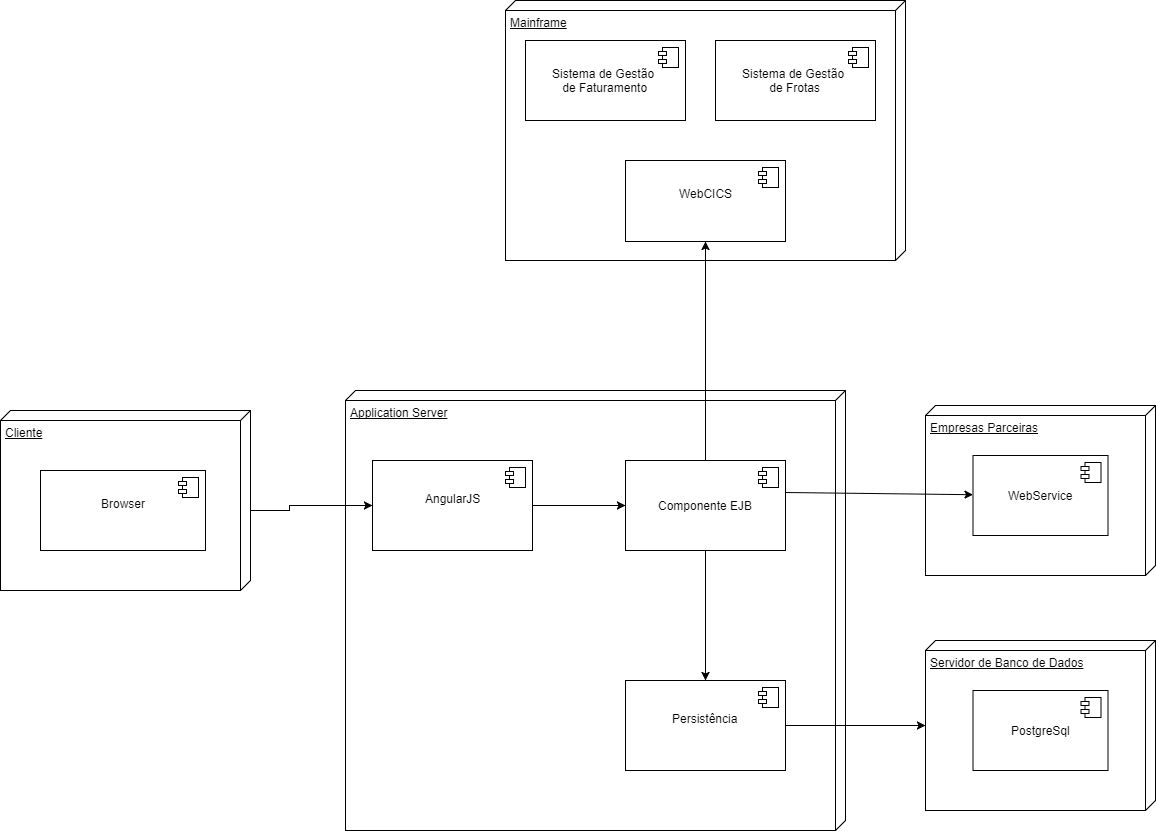

The diagram above was exported from draw.io. Its source (the exported page's mxGraphModel, read from the mxfile embedded in the PNG):
<mxGraphModel dx="1042" dy="1828" grid="1" gridSize="10" guides="1" tooltips="1" connect="1" arrows="1" fold="1" page="1" pageScale="1" pageWidth="827" pageHeight="1169" background="#ffffff" math="0" shadow="0">
  <root>
    <mxCell id="0" />
    <mxCell id="1" parent="0" />
    <mxCell id="16" value="" style="group" parent="1" vertex="1" connectable="0">
      <mxGeometry x="980" y="440" width="230" height="170" as="geometry" />
    </mxCell>
    <mxCell id="13" value="Servidor de Banco de Dados&lt;br&gt;&lt;br&gt;" style="verticalAlign=top;align=left;spacingTop=8;spacingLeft=2;spacingRight=12;shape=cube;size=10;direction=south;fontStyle=4;html=1;" parent="16" vertex="1">
      <mxGeometry width="230" height="170" as="geometry" />
    </mxCell>
    <mxCell id="14" value="PostgreSql&lt;br&gt;" style="html=1;" parent="16" vertex="1">
      <mxGeometry x="47.5" y="50" width="135" height="80" as="geometry" />
    </mxCell>
    <mxCell id="15" value="" style="shape=component;jettyWidth=8;jettyHeight=4;" parent="14" vertex="1">
      <mxGeometry x="1" width="20" height="20" relative="1" as="geometry">
        <mxPoint x="-27" y="7" as="offset" />
      </mxGeometry>
    </mxCell>
    <mxCell id="21" value="Application Server&lt;br&gt;&lt;br&gt;" style="verticalAlign=top;align=left;spacingTop=8;spacingLeft=2;spacingRight=12;shape=cube;size=10;direction=south;fontStyle=4;html=1;" parent="1" vertex="1">
      <mxGeometry x="400" y="190" width="500" height="440" as="geometry" />
    </mxCell>
    <mxCell id="31" style="edgeStyle=orthogonalEdgeStyle;rounded=0;html=1;jettySize=auto;orthogonalLoop=1;" parent="1" source="27" target="29" edge="1">
      <mxGeometry relative="1" as="geometry" />
    </mxCell>
    <mxCell id="27" value="AngularJS&lt;br&gt;&lt;br&gt;" style="html=1;" parent="1" vertex="1">
      <mxGeometry x="427" y="260" width="160" height="90" as="geometry" />
    </mxCell>
    <mxCell id="28" value="" style="shape=component;jettyWidth=8;jettyHeight=4;" parent="27" vertex="1">
      <mxGeometry x="1" width="20" height="20" relative="1" as="geometry">
        <mxPoint x="-27" y="7" as="offset" />
      </mxGeometry>
    </mxCell>
    <mxCell id="35" style="edgeStyle=orthogonalEdgeStyle;rounded=0;html=1;jettySize=auto;orthogonalLoop=1;" parent="1" source="29" target="32" edge="1">
      <mxGeometry relative="1" as="geometry" />
    </mxCell>
    <mxCell id="29" value="Componente EJB&lt;br&gt;" style="html=1;" parent="1" vertex="1">
      <mxGeometry x="680" y="260" width="160" height="90" as="geometry" />
    </mxCell>
    <mxCell id="30" value="" style="shape=component;jettyWidth=8;jettyHeight=4;" parent="29" vertex="1">
      <mxGeometry x="1" width="20" height="20" relative="1" as="geometry">
        <mxPoint x="-27" y="7" as="offset" />
      </mxGeometry>
    </mxCell>
    <mxCell id="34" style="edgeStyle=orthogonalEdgeStyle;rounded=0;html=1;jettySize=auto;orthogonalLoop=1;" parent="1" source="32" target="13" edge="1">
      <mxGeometry relative="1" as="geometry" />
    </mxCell>
    <mxCell id="32" value="Persistência&lt;br&gt;&lt;br&gt;" style="html=1;" parent="1" vertex="1">
      <mxGeometry x="680" y="480" width="160" height="90" as="geometry" />
    </mxCell>
    <mxCell id="33" value="" style="shape=component;jettyWidth=8;jettyHeight=4;" parent="32" vertex="1">
      <mxGeometry x="1" width="20" height="20" relative="1" as="geometry">
        <mxPoint x="-27" y="7" as="offset" />
      </mxGeometry>
    </mxCell>
    <mxCell id="36" style="edgeStyle=orthogonalEdgeStyle;rounded=0;html=1;jettySize=auto;orthogonalLoop=1;" parent="1" source="18" target="27" edge="1">
      <mxGeometry relative="1" as="geometry" />
    </mxCell>
    <mxCell id="40" value="" style="group" parent="1" vertex="1" connectable="0">
      <mxGeometry x="560" y="-200" width="400" height="260" as="geometry" />
    </mxCell>
    <mxCell id="12" value="" style="group" parent="40" vertex="1" connectable="0">
      <mxGeometry width="400" height="260" as="geometry" />
    </mxCell>
    <mxCell id="2" value="Mainframe&lt;br&gt;" style="verticalAlign=top;align=left;spacingTop=8;spacingLeft=2;spacingRight=12;shape=cube;size=10;direction=south;fontStyle=4;html=1;" parent="12" vertex="1">
      <mxGeometry width="400" height="260" as="geometry" />
    </mxCell>
    <mxCell id="5" value="Sistema de Gestão &lt;br&gt;de Faturamento&lt;br&gt;" style="html=1;" parent="12" vertex="1">
      <mxGeometry x="20" y="40" width="160" height="80" as="geometry" />
    </mxCell>
    <mxCell id="6" value="" style="shape=component;jettyWidth=8;jettyHeight=4;" parent="5" vertex="1">
      <mxGeometry x="1" width="20" height="20" relative="1" as="geometry">
        <mxPoint x="-27" y="7" as="offset" />
      </mxGeometry>
    </mxCell>
    <mxCell id="7" value="Sistema de Gestão&amp;nbsp;&lt;br&gt;de Frotas&lt;br&gt;" style="html=1;" parent="12" vertex="1">
      <mxGeometry x="210" y="40" width="160" height="80" as="geometry" />
    </mxCell>
    <mxCell id="8" value="" style="shape=component;jettyWidth=8;jettyHeight=4;" parent="7" vertex="1">
      <mxGeometry x="1" width="20" height="20" relative="1" as="geometry">
        <mxPoint x="-27" y="7" as="offset" />
      </mxGeometry>
    </mxCell>
    <mxCell id="3" value="WebCICS&lt;br&gt;&lt;br&gt;" style="html=1;" parent="12" vertex="1">
      <mxGeometry x="120" y="160" width="160" height="81" as="geometry" />
    </mxCell>
    <mxCell id="4" value="" style="shape=component;jettyWidth=8;jettyHeight=4;" parent="3" vertex="1">
      <mxGeometry x="1" width="20" height="20" relative="1" as="geometry">
        <mxPoint x="-27" y="7" as="offset" />
      </mxGeometry>
    </mxCell>
    <mxCell id="43" style="edgeStyle=orthogonalEdgeStyle;rounded=0;html=1;jettySize=auto;orthogonalLoop=1;" parent="1" source="29" target="3" edge="1">
      <mxGeometry relative="1" as="geometry" />
    </mxCell>
    <mxCell id="44" value="" style="group" parent="1" vertex="1" connectable="0">
      <mxGeometry x="55" y="200" width="250" height="180" as="geometry" />
    </mxCell>
    <mxCell id="20" value="" style="group" parent="44" vertex="1" connectable="0">
      <mxGeometry y="10" width="250" height="180" as="geometry" />
    </mxCell>
    <mxCell id="17" value="Cliente&lt;br&gt;&lt;br&gt;" style="verticalAlign=top;align=left;spacingTop=8;spacingLeft=2;spacingRight=12;shape=cube;size=10;direction=south;fontStyle=4;html=1;" parent="20" vertex="1">
      <mxGeometry width="250" height="180" as="geometry" />
    </mxCell>
    <mxCell id="18" value="Browser&lt;br&gt;&lt;br&gt;" style="html=1;" parent="20" vertex="1">
      <mxGeometry x="40" y="60" width="165" height="80" as="geometry" />
    </mxCell>
    <mxCell id="19" value="" style="shape=component;jettyWidth=8;jettyHeight=4;" parent="18" vertex="1">
      <mxGeometry x="1" width="20" height="20" relative="1" as="geometry">
        <mxPoint x="-27" y="7" as="offset" />
      </mxGeometry>
    </mxCell>
    <mxCell id="45" value="" style="group" vertex="1" connectable="0" parent="1">
      <mxGeometry x="980" y="205" width="230" height="170" as="geometry" />
    </mxCell>
    <mxCell id="46" value="Empresas Parceiras" style="verticalAlign=top;align=left;spacingTop=8;spacingLeft=2;spacingRight=12;shape=cube;size=10;direction=south;fontStyle=4;html=1;" vertex="1" parent="45">
      <mxGeometry width="230" height="170" as="geometry" />
    </mxCell>
    <mxCell id="47" value="WebService" style="html=1;" vertex="1" parent="45">
      <mxGeometry x="47.5" y="50" width="135" height="80" as="geometry" />
    </mxCell>
    <mxCell id="48" value="" style="shape=component;jettyWidth=8;jettyHeight=4;" vertex="1" parent="47">
      <mxGeometry x="1" width="20" height="20" relative="1" as="geometry">
        <mxPoint x="-27" y="7" as="offset" />
      </mxGeometry>
    </mxCell>
    <mxCell id="50" value="" style="endArrow=classic;html=1;" edge="1" parent="1" target="47">
      <mxGeometry width="50" height="50" relative="1" as="geometry">
        <mxPoint x="840" y="292" as="sourcePoint" />
        <mxPoint x="880" y="270" as="targetPoint" />
      </mxGeometry>
    </mxCell>
  </root>
</mxGraphModel>